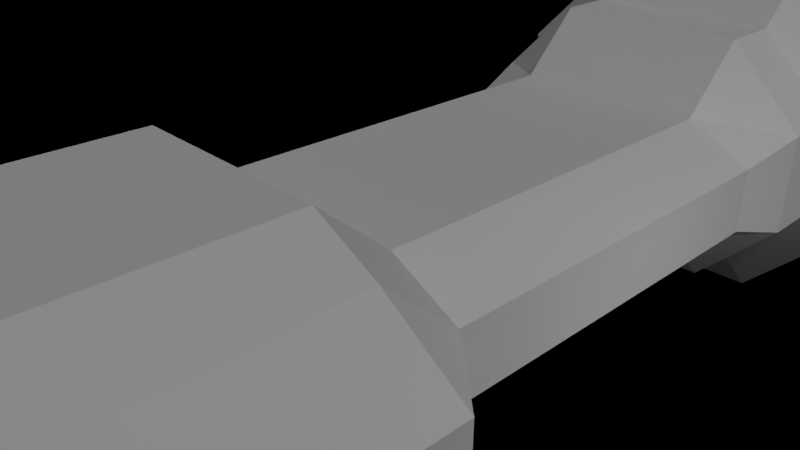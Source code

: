 # Source: Spaceship4.blend  (saved by Blender 2.79.0; exported with 4.5.12 LTS)
import bpy
from mathutils import Matrix  # noqa: F401  (used for matrix-valued properties, if any)

bpy.ops.wm.read_factory_settings(use_empty=True)
scene = bpy.context.scene
scene.name = 'Scene'

# ---- collections
col_collection_1 = bpy.data.collections.new('Collection 1'); scene.collection.children.link(col_collection_1)

# ---- world
world_world = bpy.data.worlds.new('World'); scene.world = world_world
world_world.use_nodes = True; world_world.node_tree.nodes.clear()
_N = world_world.node_tree.nodes; _L = world_world.node_tree.links
n0 = _N.new('ShaderNodeOutputWorld'); n0.name = 'World Output'; n0.location = (300, 300)
n1 = _N.new('ShaderNodeBackground'); n1.name = 'Background'; n1.location = (10, 300)
n1.inputs[0].default_value = (0.0, 0.0, 0.0, 1.0)
_L.new(n1.outputs[0], n0.inputs[0])
n0.is_active_output = True
world_world.color = (0.0, 0.0, 0.0)
world_world.use_sun_shadow = False
world_world.sun_shadow_jitter_overblur = 0.0
world_world.cycles.sampling_method = 'MANUAL'

# ---- cameras
cam_camera = bpy.data.cameras.new('Camera')
cam_camera.clip_end = 100.0
cam_camera.lens = 35.0
cam_camera.sensor_width = 32.0
cam_camera.sensor_height = 18.0
cam_camera.ortho_scale = 7.314
cam_camera.dof.focus_distance = 0.0

# ---- lights
light_point_002 = bpy.data.lights.new('Point.002', 'POINT')
light_point_002.transmission_factor = 0.0
light_point_002.energy = 100.0
light_point_002.shadow_buffer_clip_start = 0.5
light_point_002.shadow_soft_size = 0.1
light_point_002.shadow_maximum_resolution = 0.006
light_point_002.use_absolute_resolution = True
light_point_001 = bpy.data.lights.new('Point.001', 'POINT')
light_point_001.transmission_factor = 0.0
light_point_001.energy = 100.0
light_point_001.shadow_buffer_clip_start = 0.5
light_point_001.shadow_soft_size = 0.1
light_point_001.shadow_maximum_resolution = 0.006
light_point_001.use_absolute_resolution = True
light_point = bpy.data.lights.new('Point', 'POINT')
light_point.color = (0.1966, 0.5183, 1.0)
light_point.transmission_factor = 0.0
light_point.energy = 100.0
light_point.shadow_buffer_clip_start = 0.5
light_point.shadow_soft_size = 0.1
light_point.shadow_maximum_resolution = 0.006
light_point.use_absolute_resolution = True
light_lamp = bpy.data.lights.new('Lamp', 'SUN')
light_lamp.transmission_factor = 0.0
light_lamp.cutoff_distance = 30.0
light_lamp.angle = 0.1993
light_lamp.energy = 1.0
light_lamp.shadow_buffer_clip_start = 1.001
light_lamp.shadow_soft_size = 0.1
light_lamp.shadow_cascade_max_distance = 1000.0

# ---- meshes
me_vert = bpy.data.meshes.new('Vert')
me_vert.from_pydata([(0.0, -12.0, 3.0), (0.0, -11.0, 3.0), (0.0, -10.0, 1.0), (0.0, -7.0, 1.0), (0.0, -6.0, 1.85), (0.0, -2.0, 1.85), (0.0, -1.0, 1.0), (0.0, 5.0, 1.0), (0.0, 6.0, 2.0), (0.0, 7.0, 2.0), (0.0, 8.0, 3.0), (0.0, 9.0, 3.0), (0.0, 10.0, 2.0), (0.0, 11.0, 2.0), (0.0, 11.0, -2.0), (0.0, 10.0, -2.0), (0.0, 9.0, -3.0), (0.0, 8.0, -3.0), (0.0, 7.0, -2.0), (0.0, 6.0, -2.0), (0.0, 5.0, -1.0), (0.0, -1.0, -1.0), (0.0, -2.0, -1.815), (0.0, -6.0, -1.815), (0.0, -7.0, -1.0), (0.0, -10.0, -1.0), (0.0, -11.0, -6.0), (0.0, -12.0, -6.0), (0.0, -13.0, -1.0), (0.0, -13.0, 1.0), (-1.0, -12.0, 3.0), (-1.0, -11.0, 3.0), (-1.5, -10.0, 1.0), (-1.5, -7.0, 1.0), (-1.5, -6.0, 1.85), (-1.5, -2.0, 1.85), (-1.5, -1.0, 1.0), (-1.5, 5.0, 1.0), (-1.5, 6.0, 2.0), (-1.5, 7.0, 2.0), (-1.5, 8.0, 3.0), (-1.5, 9.0, 3.0), (-1.5, 10.0, 2.0), (-1.5, 11.0, 2.0), (-1.5, 11.0, -2.0), (-1.5, 10.0, -2.0), (-1.5, 9.0, -3.0), (-1.5, 8.0, -3.0), (-1.5, 7.0, -2.0), (-1.5, 6.0, -2.0), (-1.5, 5.0, -1.0), (-1.5, -1.0, -1.0), (-1.5, -2.0, -1.815), (-1.5, -6.0, -1.815), (-1.5, -7.0, -1.0), (-1.5, -10.0, -1.0), (-1.0, -11.0, -6.0), (-1.0, -12.0, -6.0), (-1.5, -13.0, -1.0), (-1.5, -13.0, 1.0), (-2.508, -10.0, -0.496), (-2.508, -10.0, 0.496), (-2.508, -7.0, 0.496), (-2.508, -7.0, -0.496), (-3.616, -6.0, 0.5894), (-3.616, -6.0, -0.5894), (-3.616, -2.0, 0.5894), (-3.616, -2.0, -0.5894), (-2.716, 7.0, 0.7843), (-2.716, 7.0, -0.7843), (-3.716, 9.0, 0.7843), (-3.716, 9.0, -0.7843), (-2.716, 11.0, -0.7843), (-2.716, 11.0, 0.7843), (-3.12, 11.58, -0.496), (-3.12, 11.58, 0.496), (-2.716, 10.0, 0.7843), (-2.716, 10.0, -0.7843), (-3.716, 8.0, 0.7843), (-3.716, 8.0, -0.7843), (-2.716, 6.0, 0.7843), (-2.716, 6.0, -0.7843), (-2.508, 5.0, -0.496), (-2.508, 5.0, 0.496), (-2.508, -1.0, -0.496), (-2.508, -1.0, 0.496), (-2.508, -12.0, 0.496), (-2.508, -12.0, -0.496), (0.0, 3.0, 1.0), (0.0, 1.0, 1.0), (0.0, 1.0, -1.0), (0.0, 3.0, -1.0), (-1.5, 3.0, 1.0), (-1.5, 1.0, 1.0), (-1.5, 1.0, -1.0), (-1.5, 3.0, -1.0), (-2.508, 1.0, 0.496), (-2.508, 3.0, 0.496), (-2.508, 3.0, -0.496), (-2.508, 1.0, -0.496), (0.0, 14.0, -1.0), (0.0, 14.0, 1.0), (0.0, 14.0, 3.0), (0.0, 14.0, 1.0), (0.0, 14.0, -1.0), (0.0, 14.0, -3.0), (-1.0, 12.0, 3.0), (0.0, 12.0, 3.0), (-1.0, 12.0, -3.0), (0.0, 12.0, -3.0), (-1.0, 12.82, 1.0), (-1.0, 12.82, -1.0), (0.0, 12.82, 1.0), (0.0, 12.82, -1.0), (-1.0, 14.0, 2.5), (-1.5, 14.0, 3.0), (-1.078, 13.53, 2.844), (-1.0, 13.5, 3.0), (-0.5, 14.0, 3.0), (-1.5, 15.0, 3.0), (-1.0, 15.0, 2.5), (-1.0, 15.0, 1.5), (-1.5, 15.0, 1.0), (-1.5, 14.0, 1.0), (-1.0, 14.0, 1.5), (-0.5, 14.0, 1.0), (-0.5, 14.0, 1.0), (-1.0, 13.5, 1.0), (-1.0, 14.0, 0.5), (-1.0, 14.0, -1.5), (-1.5, 14.0, -1.0), (-1.0, 14.0, -0.5), (-1.0, 13.5, -1.0), (-0.5, 14.0, -1.0), (-0.5, 14.0, -1.0), (-1.5, 15.0, -1.0), (-1.0, 15.0, -1.5), (-1.0, 15.0, -2.5), (-1.5, 15.0, -3.0), (-1.5, 14.0, -3.0), (-1.0, 14.0, -2.5), (-0.5, 14.0, -3.0), (-1.0, 13.5, -3.0), (-1.078, 13.53, -2.844), (-2.36, 14.0, 3.0), (-2.86, 14.0, 2.5), (-2.663, 13.56, 2.855), (-2.86, 15.0, 2.5), (-2.36, 15.0, 3.0), (-2.36, 15.0, 1.0), (-2.86, 15.0, 1.5), (-2.86, 14.0, 1.5), (-2.36, 14.0, 1.0), (-2.86, 14.0, 0.5), (-2.913, 13.51, 0.8986), (-2.663, 13.56, 1.145), (-2.36, 14.0, -1.0), (-2.86, 14.0, -1.5), (-2.663, 13.56, -1.145), (-2.913, 13.51, -0.8986), (-2.86, 14.0, -0.5), (-2.86, 15.0, -1.5), (-2.36, 15.0, -1.0), (-2.36, 15.0, -3.0), (-2.86, 15.0, -2.5), (-2.86, 14.0, -2.5), (-2.36, 14.0, -3.0), (-2.663, 13.56, -2.855), (0.0, -4.667, 1.85), (0.0, -3.333, 1.85), (0.0, -3.333, -1.815), (0.0, -4.667, -1.815), (-1.5, -4.667, 1.85), (-1.5, -3.333, 1.85), (-1.5, -3.333, -1.815), (-1.5, -4.667, -1.815), (-3.616, -4.667, 0.5894), (-3.616, -3.333, 0.5894), (-3.616, -3.333, -0.5894), (-3.616, -4.667, -0.5894), (-2.432, -6.0, 1.379), (-2.432, -4.667, 1.379), (-2.432, -2.0, 1.379), (-2.432, -3.333, 1.379), (-2.508, -6.0, -1.328), (-2.508, -4.667, -1.328), (-2.508, -3.333, -1.328), (-2.508, -2.0, -1.328)], [], [(48, 49, 81, 69), (154, 153, 160, 159, 74, 75), (0, 1, 31, 30), (1, 2, 32, 31), (2, 3, 33, 32), (3, 4, 34, 33), (169, 5, 35, 173), (5, 6, 36, 35), (88, 7, 37, 92), (90, 21, 51, 94), (7, 8, 38, 37), (8, 9, 39, 38), (9, 10, 40, 39), (10, 11, 41, 40), (11, 12, 42, 41), (12, 13, 43, 42), (43, 106, 117, 116), (119, 120, 121, 122, 149, 150, 147, 148), (122, 123, 152, 149), (132, 131, 128, 127, 110, 111), (127, 126, 101, 112, 110), (135, 136, 137, 138, 163, 164, 161, 162), (138, 139, 166, 163), (167, 166, 139, 143, 44), (108, 44, 143, 142), (14, 15, 45, 44), (15, 16, 46, 45), (16, 17, 47, 46), (17, 18, 48, 47), (18, 19, 49, 48), (19, 20, 50, 49), (20, 91, 95, 50), (21, 22, 52, 51), (171, 23, 53, 175), (23, 24, 54, 53), (24, 25, 55, 54), (25, 26, 56, 55), (26, 27, 57, 56), (27, 28, 58, 57), (28, 29, 59, 58), (29, 0, 30, 59), (36, 93, 96, 85), (165, 167, 44, 158, 157), (50, 95, 98, 82), (46, 47, 79, 71), (45, 46, 71, 77), (41, 42, 76, 70), (40, 41, 70, 78), (42, 43, 73, 76), (47, 48, 69, 79), (94, 51, 84, 99), (82, 98, 97, 83), (53, 54, 63, 184), (58, 59, 86, 87), (30, 31, 32, 59), (55, 56, 57, 58), (145, 147, 150, 151), (159, 158, 44, 74), (75, 43, 155, 154), (39, 40, 78, 68), (54, 55, 60, 63), (37, 80, 83), (55, 58, 87, 60), (59, 32, 61, 86), (92, 37, 83, 97), (175, 53, 184, 185), (44, 45, 77, 72), (38, 39, 68, 80), (35, 36, 85, 182), (43, 75, 73), (173, 35, 182, 183), (49, 50, 81), (51, 52, 187, 84), (33, 34, 180, 62), (61, 62, 63, 60), (62, 64, 65, 63), (177, 66, 67, 178), (81, 82, 83, 80), (99, 84, 85, 96), (74, 72, 73, 75), (66, 85, 84, 67), (80, 68, 69, 81), (68, 78, 79, 69), (78, 70, 71, 79), (70, 76, 77, 71), (76, 73, 72, 77), (60, 87, 86, 61), (32, 33, 62, 61), (88, 92, 93, 89), (90, 94, 95, 91), (97, 98, 99, 96), (96, 93, 92, 97), (94, 99, 98, 95), (6, 89, 93, 36), (157, 161, 164, 165), (74, 44, 72), (115, 119, 148, 144), (114, 124, 121, 120), (13, 107, 106, 43), (100, 133, 132, 111, 113), (130, 135, 162, 156), (102, 118, 117, 106, 107), (141, 140, 129, 134, 104, 105), (125, 124, 114, 118, 102, 103), (108, 109, 14, 44), (43, 146, 145, 151, 155), (142, 141, 105, 109, 108), (111, 110, 112, 113), (123, 128, 131, 130, 156, 160, 153, 152), (129, 140, 137, 136), (80, 37, 38), (81, 50, 82), (114, 115, 116, 117, 118), (123, 124, 127), (129, 130, 132), (139, 140, 141, 142, 143), (144, 145, 146), (151, 152, 155), (156, 157, 158), (165, 166, 167), (114, 120, 119, 115), (121, 124, 123, 122), (129, 136, 135, 130), (137, 140, 139, 138), (144, 148, 147, 145), (149, 152, 151, 150), (156, 162, 161, 157), (163, 166, 165, 164), (43, 116, 115, 144, 146), (154, 152, 153), (155, 152, 154), (159, 160, 156), (158, 159, 156), (127, 128, 123), (127, 124, 125, 126), (132, 130, 131), (132, 133, 134, 129), (64, 176, 179, 65), (176, 177, 178, 179), (34, 172, 181, 180), (172, 173, 183, 181), (52, 174, 186, 187), (174, 175, 185, 186), (22, 170, 174, 52), (170, 171, 175, 174), (4, 168, 172, 34), (168, 169, 173, 172), (182, 85, 66), (181, 183, 177, 176), (62, 180, 64), (183, 182, 66, 177), (180, 181, 176, 64), (185, 184, 65, 179), (84, 187, 67), (184, 63, 65), (187, 186, 178, 67), (186, 185, 179, 178)])
me_vert.use_remesh_preserve_volume = False
me_vert.use_remesh_preserve_attributes = False
me_vert.use_mirror_vertex_groups = False
me_vert.update()

# ---- objects
ob_point_002 = bpy.data.objects.new('Point.002', light_point_002)
ob_point_001 = bpy.data.objects.new('Point.001', light_point_001)
ob_point = bpy.data.objects.new('Point', light_point)
ob_vert = bpy.data.objects.new('Vert', me_vert)
ob_lamp = bpy.data.objects.new('Lamp', light_lamp)
ob_camera = bpy.data.objects.new('Camera', cam_camera)

# ---- transforms, parenting, visibility, modifiers, constraints
ob_point_002.location = (6.595, 2.335, 0.1202)
ob_point_002.lineart.crease_threshold = 0.0
ob_point_001.location = (-6.533, 0.5302, -2.147)
ob_point_001.lineart.crease_threshold = 0.0
ob_point.location = (-5.117, 18.72, 3.182)
ob_point.lineart.crease_threshold = 0.0
ob_vert.location = (0.0, 0.0, 0.0)
ob_vert.lineart.crease_threshold = 0.0
_m = ob_vert.modifiers.new('Mirror', 'MIRROR')
ob_lamp.location = (4.076, 1.005, 5.904)
ob_lamp.rotation_euler = (0.6503, 0.05522, 0.9924)
ob_lamp.lock_rotations_4d = False
ob_lamp.empty_display_type = 'ARROWS'
ob_lamp.color = (0.0, 0.0, 0.0, 0.0)
ob_lamp.lineart.crease_threshold = 0.0
ob_camera.location = (7.481, -6.508, 5.344)
ob_camera.rotation_euler = (1.109, 0.0, 0.8149)
ob_camera.lock_rotations_4d = False
ob_camera.empty_display_type = 'ARROWS'
ob_camera.color = (0.0, 0.0, 0.0, 0.0)
ob_camera.display_type = 'WIRE'
ob_camera.lineart.crease_threshold = 0.0

# ---- collection membership
col_collection_1.objects.link(ob_point_002)
col_collection_1.objects.link(ob_point_001)
col_collection_1.objects.link(ob_point)
col_collection_1.objects.link(ob_vert)
col_collection_1.objects.link(ob_lamp)
col_collection_1.objects.link(ob_camera)

# ---- scene / render settings (as saved in the file)
scene.camera = ob_camera
scene.frame_start = 1; scene.frame_end = 250; scene.frame_set(1)
scene.render.engine = 'CYCLES'
scene.render.resolution_percentage = 50
scene.render.dither_intensity = 0.0
scene.cycles.use_denoising = False
scene.cycles.samples = 128
scene.cycles.sampling_pattern = 'TABULATED_SOBOL'
scene.cycles.use_adaptive_sampling = False
scene.cycles.use_light_tree = False
scene.cycles.blur_glossy = 0.0
scene.cycles.sample_clamp_indirect = 0.0
scene.view_settings.view_transform = 'Standard'
bpy.context.view_layer.update()
